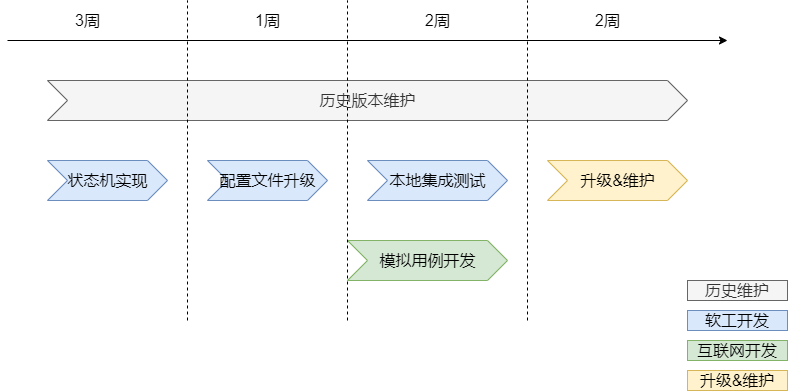

The diagram above was exported from draw.io. Its source (the exported page's mxGraphModel, read from the mxfile embedded in the PNG):
<mxGraphModel dx="1422" dy="762" grid="1" gridSize="10" guides="1" tooltips="1" connect="1" arrows="1" fold="1" page="1" pageScale="1" pageWidth="1169" pageHeight="827" math="0" shadow="0">
  <root>
    <mxCell id="0" />
    <mxCell id="1" parent="0" />
    <mxCell id="qDrBGfdRF5ntnS0Nn-QZ-1" value="状态机实现" style="html=1;shape=mxgraph.infographic.ribbonSimple;notch1=20;notch2=20;align=center;verticalAlign=middle;fontSize=16;fontStyle=0;fillColor=#dae8fc;strokeColor=#6c8ebf;" vertex="1" parent="1">
      <mxGeometry x="120" y="280" width="120" height="40" as="geometry" />
    </mxCell>
    <mxCell id="qDrBGfdRF5ntnS0Nn-QZ-2" value="" style="endArrow=classic;html=1;fontSize=16;" edge="1" parent="1">
      <mxGeometry width="50" height="50" relative="1" as="geometry">
        <mxPoint x="80" y="160" as="sourcePoint" />
        <mxPoint x="800" y="160" as="targetPoint" />
      </mxGeometry>
    </mxCell>
    <mxCell id="qDrBGfdRF5ntnS0Nn-QZ-3" value="配置文件升级" style="html=1;shape=mxgraph.infographic.ribbonSimple;notch1=20;notch2=20;align=center;verticalAlign=middle;fontSize=16;fontStyle=0;fillColor=#dae8fc;strokeColor=#6c8ebf;" vertex="1" parent="1">
      <mxGeometry x="280" y="280" width="120" height="40" as="geometry" />
    </mxCell>
    <mxCell id="qDrBGfdRF5ntnS0Nn-QZ-5" value="本地集成测试" style="html=1;shape=mxgraph.infographic.ribbonSimple;notch1=20;notch2=20;align=center;verticalAlign=middle;fontSize=16;fontStyle=0;fillColor=#dae8fc;strokeColor=#6c8ebf;" vertex="1" parent="1">
      <mxGeometry x="440" y="280" width="140" height="40" as="geometry" />
    </mxCell>
    <mxCell id="qDrBGfdRF5ntnS0Nn-QZ-6" value="模拟用例开发" style="html=1;shape=mxgraph.infographic.ribbonSimple;notch1=20;notch2=20;align=center;verticalAlign=middle;fontSize=16;fontStyle=0;fillColor=#d5e8d4;strokeColor=#82b366;" vertex="1" parent="1">
      <mxGeometry x="420" y="360" width="160" height="40" as="geometry" />
    </mxCell>
    <mxCell id="qDrBGfdRF5ntnS0Nn-QZ-8" value="升级&amp;amp;维护" style="html=1;shape=mxgraph.infographic.ribbonSimple;notch1=20;notch2=20;align=center;verticalAlign=middle;fontSize=16;fontStyle=0;fillColor=#fff2cc;strokeColor=#d6b656;" vertex="1" parent="1">
      <mxGeometry x="620" y="280" width="140" height="40" as="geometry" />
    </mxCell>
    <mxCell id="qDrBGfdRF5ntnS0Nn-QZ-9" value="历史版本维护" style="html=1;shape=mxgraph.infographic.ribbonSimple;notch1=20;notch2=20;align=center;verticalAlign=middle;fontSize=16;fontStyle=0;fillColor=#f5f5f5;strokeColor=#666666;fontColor=#333333;" vertex="1" parent="1">
      <mxGeometry x="120" y="200" width="640" height="40" as="geometry" />
    </mxCell>
    <mxCell id="qDrBGfdRF5ntnS0Nn-QZ-10" value="" style="endArrow=none;dashed=1;html=1;fontSize=16;" edge="1" parent="1">
      <mxGeometry width="50" height="50" relative="1" as="geometry">
        <mxPoint x="260" y="440" as="sourcePoint" />
        <mxPoint x="260" y="120" as="targetPoint" />
      </mxGeometry>
    </mxCell>
    <mxCell id="qDrBGfdRF5ntnS0Nn-QZ-11" value="" style="endArrow=none;dashed=1;html=1;fontSize=16;" edge="1" parent="1">
      <mxGeometry width="50" height="50" relative="1" as="geometry">
        <mxPoint x="420" y="440" as="sourcePoint" />
        <mxPoint x="420" y="120" as="targetPoint" />
      </mxGeometry>
    </mxCell>
    <mxCell id="qDrBGfdRF5ntnS0Nn-QZ-12" value="" style="endArrow=none;dashed=1;html=1;fontSize=16;" edge="1" parent="1">
      <mxGeometry width="50" height="50" relative="1" as="geometry">
        <mxPoint x="600" y="440" as="sourcePoint" />
        <mxPoint x="600" y="120" as="targetPoint" />
      </mxGeometry>
    </mxCell>
    <mxCell id="qDrBGfdRF5ntnS0Nn-QZ-13" value="历史维护" style="rounded=0;whiteSpace=wrap;html=1;fontSize=16;fillColor=#f5f5f5;strokeColor=#666666;fontColor=#333333;" vertex="1" parent="1">
      <mxGeometry x="760" y="400" width="100" height="20" as="geometry" />
    </mxCell>
    <mxCell id="qDrBGfdRF5ntnS0Nn-QZ-14" value="软工开发" style="rounded=0;whiteSpace=wrap;html=1;fontSize=16;fillColor=#dae8fc;strokeColor=#6c8ebf;" vertex="1" parent="1">
      <mxGeometry x="760" y="430" width="100" height="20" as="geometry" />
    </mxCell>
    <mxCell id="qDrBGfdRF5ntnS0Nn-QZ-15" value="互联网开发" style="rounded=0;whiteSpace=wrap;html=1;fontSize=16;fillColor=#d5e8d4;strokeColor=#82b366;" vertex="1" parent="1">
      <mxGeometry x="760" y="460" width="100" height="20" as="geometry" />
    </mxCell>
    <mxCell id="qDrBGfdRF5ntnS0Nn-QZ-16" value="升级&amp;amp;维护" style="rounded=0;whiteSpace=wrap;html=1;fontSize=16;fillColor=#fff2cc;strokeColor=#d6b656;" vertex="1" parent="1">
      <mxGeometry x="760" y="490" width="100" height="20" as="geometry" />
    </mxCell>
    <mxCell id="qDrBGfdRF5ntnS0Nn-QZ-17" value="3周" style="text;html=1;align=center;verticalAlign=middle;resizable=0;points=[];autosize=1;fontSize=16;" vertex="1" parent="1">
      <mxGeometry x="140" y="130" width="40" height="20" as="geometry" />
    </mxCell>
    <mxCell id="qDrBGfdRF5ntnS0Nn-QZ-19" value="1周" style="text;html=1;align=center;verticalAlign=middle;resizable=0;points=[];autosize=1;fontSize=16;" vertex="1" parent="1">
      <mxGeometry x="320" y="130" width="40" height="20" as="geometry" />
    </mxCell>
    <mxCell id="qDrBGfdRF5ntnS0Nn-QZ-20" value="2周" style="text;html=1;align=center;verticalAlign=middle;resizable=0;points=[];autosize=1;fontSize=16;" vertex="1" parent="1">
      <mxGeometry x="490" y="130" width="40" height="20" as="geometry" />
    </mxCell>
    <mxCell id="qDrBGfdRF5ntnS0Nn-QZ-21" value="2周" style="text;html=1;align=center;verticalAlign=middle;resizable=0;points=[];autosize=1;fontSize=16;" vertex="1" parent="1">
      <mxGeometry x="660" y="130" width="40" height="20" as="geometry" />
    </mxCell>
  </root>
</mxGraphModel>